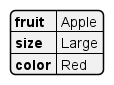

The diagram above was rendered by PlantUML. Its source (embedded in the PNG):
@startjson
{
   "fruit":"Apple",
   "size":"Large",
   "color":"Red"
}
@endjson